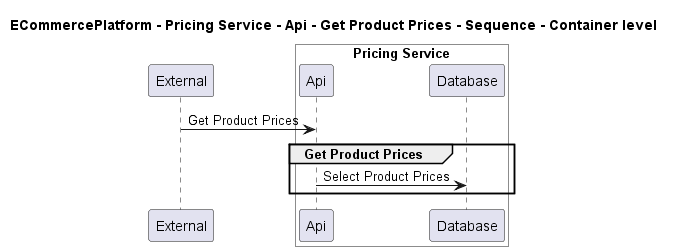

The diagram above was rendered by PlantUML. Its source (embedded in the PNG):
@startuml
!pragma layout smetana

title ECommercePlatform - Pricing Service - Api - Get Product Prices - Sequence - Container level

participant "External" as C4InterFlow.SoftwareSystems.ExternalSystem

box "Pricing Service" #White
    participant "Api" as ECommercePlatform.SoftwareSystems.PricingService.Containers.Api
    participant "Database" as ECommercePlatform.SoftwareSystems.PricingService.Containers.Database
end box


C4InterFlow.SoftwareSystems.ExternalSystem -> ECommercePlatform.SoftwareSystems.PricingService.Containers.Api : Get Product Prices
group Get Product Prices
ECommercePlatform.SoftwareSystems.PricingService.Containers.Api -> ECommercePlatform.SoftwareSystems.PricingService.Containers.Database : Select Product Prices
end


@enduml